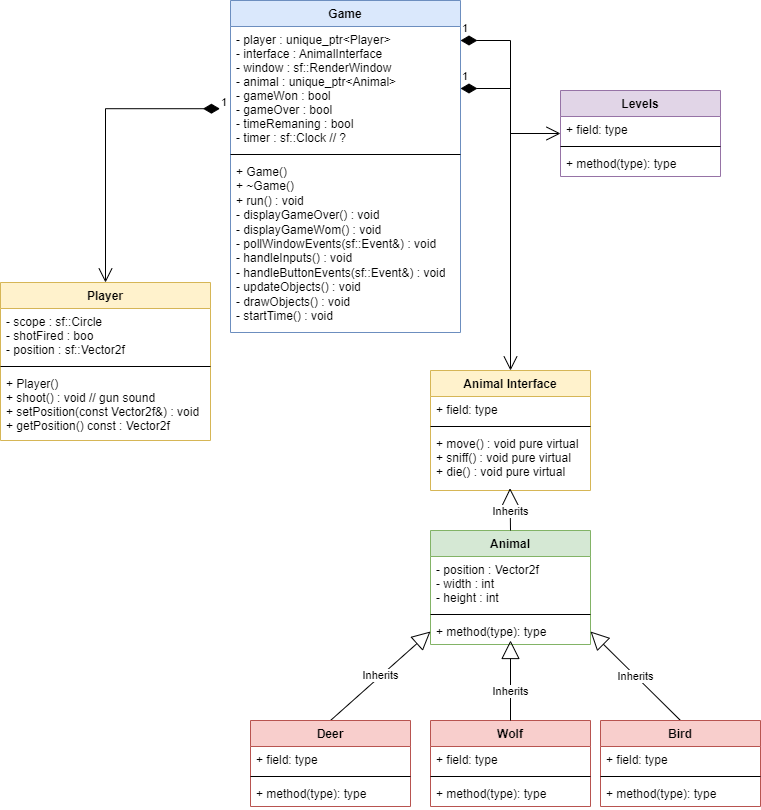

The diagram above was exported from draw.io. Its source (the exported page's mxGraphModel, read from the mxfile embedded in the PNG):
<mxGraphModel dx="1038" dy="579" grid="1" gridSize="10" guides="1" tooltips="1" connect="1" arrows="1" fold="1" page="1" pageScale="1" pageWidth="850" pageHeight="1100" background="#ffffff" math="0" shadow="0">
  <root>
    <mxCell id="0" />
    <mxCell id="1" parent="0" />
    <mxCell id="yDfse7aFAzupx2Aif6PK-1" value="Animal Interface" style="swimlane;fontStyle=1;align=center;verticalAlign=top;childLayout=stackLayout;horizontal=1;startSize=26;horizontalStack=0;resizeParent=1;resizeParentMax=0;resizeLast=0;collapsible=1;marginBottom=0;fillColor=#fff2cc;strokeColor=#d6b656;" parent="1" vertex="1">
      <mxGeometry x="510" y="480" width="160" height="120" as="geometry" />
    </mxCell>
    <mxCell id="yDfse7aFAzupx2Aif6PK-2" value="+ field: type" style="text;strokeColor=none;fillColor=none;align=left;verticalAlign=top;spacingLeft=4;spacingRight=4;overflow=hidden;rotatable=0;points=[[0,0.5],[1,0.5]];portConstraint=eastwest;" parent="yDfse7aFAzupx2Aif6PK-1" vertex="1">
      <mxGeometry y="26" width="160" height="26" as="geometry" />
    </mxCell>
    <mxCell id="yDfse7aFAzupx2Aif6PK-3" value="" style="line;strokeWidth=1;fillColor=none;align=left;verticalAlign=middle;spacingTop=-1;spacingLeft=3;spacingRight=3;rotatable=0;labelPosition=right;points=[];portConstraint=eastwest;" parent="yDfse7aFAzupx2Aif6PK-1" vertex="1">
      <mxGeometry y="52" width="160" height="8" as="geometry" />
    </mxCell>
    <mxCell id="yDfse7aFAzupx2Aif6PK-4" value="+ move() : void pure virtual&#10;+ sniff() : void pure virtual&#10;+ die() : void pure virtual" style="text;strokeColor=none;fillColor=none;align=left;verticalAlign=top;spacingLeft=4;spacingRight=4;overflow=hidden;rotatable=0;points=[[0,0.5],[1,0.5]];portConstraint=eastwest;" parent="yDfse7aFAzupx2Aif6PK-1" vertex="1">
      <mxGeometry y="60" width="160" height="60" as="geometry" />
    </mxCell>
    <mxCell id="yDfse7aFAzupx2Aif6PK-5" value="Animal" style="swimlane;fontStyle=1;align=center;verticalAlign=top;childLayout=stackLayout;horizontal=1;startSize=26;horizontalStack=0;resizeParent=1;resizeParentMax=0;resizeLast=0;collapsible=1;marginBottom=0;fillColor=#d5e8d4;strokeColor=#82b366;" parent="1" vertex="1">
      <mxGeometry x="510" y="640" width="160" height="114" as="geometry" />
    </mxCell>
    <mxCell id="yDfse7aFAzupx2Aif6PK-6" value="- position : Vector2f&#10;- width : int&#10;- height : int&#10;" style="text;strokeColor=none;fillColor=none;align=left;verticalAlign=top;spacingLeft=4;spacingRight=4;overflow=hidden;rotatable=0;points=[[0,0.5],[1,0.5]];portConstraint=eastwest;" parent="yDfse7aFAzupx2Aif6PK-5" vertex="1">
      <mxGeometry y="26" width="160" height="54" as="geometry" />
    </mxCell>
    <mxCell id="yDfse7aFAzupx2Aif6PK-7" value="" style="line;strokeWidth=1;fillColor=none;align=left;verticalAlign=middle;spacingTop=-1;spacingLeft=3;spacingRight=3;rotatable=0;labelPosition=right;points=[];portConstraint=eastwest;" parent="yDfse7aFAzupx2Aif6PK-5" vertex="1">
      <mxGeometry y="80" width="160" height="8" as="geometry" />
    </mxCell>
    <mxCell id="yDfse7aFAzupx2Aif6PK-8" value="+ method(type): type" style="text;strokeColor=none;fillColor=none;align=left;verticalAlign=top;spacingLeft=4;spacingRight=4;overflow=hidden;rotatable=0;points=[[0,0.5],[1,0.5]];portConstraint=eastwest;" parent="yDfse7aFAzupx2Aif6PK-5" vertex="1">
      <mxGeometry y="88" width="160" height="26" as="geometry" />
    </mxCell>
    <mxCell id="yDfse7aFAzupx2Aif6PK-9" value="Wolf" style="swimlane;fontStyle=1;align=center;verticalAlign=top;childLayout=stackLayout;horizontal=1;startSize=26;horizontalStack=0;resizeParent=1;resizeParentMax=0;resizeLast=0;collapsible=1;marginBottom=0;fillColor=#f8cecc;strokeColor=#b85450;" parent="1" vertex="1">
      <mxGeometry x="510" y="830" width="160" height="86" as="geometry" />
    </mxCell>
    <mxCell id="yDfse7aFAzupx2Aif6PK-10" value="+ field: type" style="text;strokeColor=none;fillColor=none;align=left;verticalAlign=top;spacingLeft=4;spacingRight=4;overflow=hidden;rotatable=0;points=[[0,0.5],[1,0.5]];portConstraint=eastwest;" parent="yDfse7aFAzupx2Aif6PK-9" vertex="1">
      <mxGeometry y="26" width="160" height="26" as="geometry" />
    </mxCell>
    <mxCell id="yDfse7aFAzupx2Aif6PK-11" value="" style="line;strokeWidth=1;fillColor=none;align=left;verticalAlign=middle;spacingTop=-1;spacingLeft=3;spacingRight=3;rotatable=0;labelPosition=right;points=[];portConstraint=eastwest;" parent="yDfse7aFAzupx2Aif6PK-9" vertex="1">
      <mxGeometry y="52" width="160" height="8" as="geometry" />
    </mxCell>
    <mxCell id="yDfse7aFAzupx2Aif6PK-12" value="+ method(type): type" style="text;strokeColor=none;fillColor=none;align=left;verticalAlign=top;spacingLeft=4;spacingRight=4;overflow=hidden;rotatable=0;points=[[0,0.5],[1,0.5]];portConstraint=eastwest;" parent="yDfse7aFAzupx2Aif6PK-9" vertex="1">
      <mxGeometry y="60" width="160" height="26" as="geometry" />
    </mxCell>
    <mxCell id="yDfse7aFAzupx2Aif6PK-13" value="Inherits" style="endArrow=block;endSize=16;endFill=0;html=1;rounded=0;exitX=0.5;exitY=0;exitDx=0;exitDy=0;" parent="1" edge="1" source="yDfse7aFAzupx2Aif6PK-9">
      <mxGeometry x="-0.2725" width="160" relative="1" as="geometry">
        <mxPoint x="590" y="786.99" as="sourcePoint" />
        <mxPoint x="590" y="750" as="targetPoint" />
        <mxPoint as="offset" />
      </mxGeometry>
    </mxCell>
    <mxCell id="yDfse7aFAzupx2Aif6PK-14" value="Inherits" style="endArrow=block;endSize=16;endFill=0;html=1;rounded=0;exitX=0.5;exitY=0;exitDx=0;exitDy=0;entryX=0;entryY=0.5;entryDx=0;entryDy=0;" parent="1" source="yDfse7aFAzupx2Aif6PK-20" target="yDfse7aFAzupx2Aif6PK-8" edge="1">
      <mxGeometry width="160" relative="1" as="geometry">
        <mxPoint x="410" y="770" as="sourcePoint" />
        <mxPoint x="670" y="800" as="targetPoint" />
      </mxGeometry>
    </mxCell>
    <mxCell id="yDfse7aFAzupx2Aif6PK-15" value="Inherits" style="endArrow=block;endSize=16;endFill=0;html=1;rounded=0;exitX=0.5;exitY=0;exitDx=0;exitDy=0;entryX=1;entryY=0.5;entryDx=0;entryDy=0;" parent="1" source="yDfse7aFAzupx2Aif6PK-16" target="yDfse7aFAzupx2Aif6PK-8" edge="1">
      <mxGeometry width="160" relative="1" as="geometry">
        <mxPoint x="770" y="770" as="sourcePoint" />
        <mxPoint x="870" y="740" as="targetPoint" />
      </mxGeometry>
    </mxCell>
    <mxCell id="yDfse7aFAzupx2Aif6PK-16" value="Bird" style="swimlane;fontStyle=1;align=center;verticalAlign=top;childLayout=stackLayout;horizontal=1;startSize=26;horizontalStack=0;resizeParent=1;resizeParentMax=0;resizeLast=0;collapsible=1;marginBottom=0;fillColor=#f8cecc;strokeColor=#b85450;" parent="1" vertex="1">
      <mxGeometry x="680" y="830" width="160" height="86" as="geometry" />
    </mxCell>
    <mxCell id="yDfse7aFAzupx2Aif6PK-17" value="+ field: type" style="text;strokeColor=none;fillColor=none;align=left;verticalAlign=top;spacingLeft=4;spacingRight=4;overflow=hidden;rotatable=0;points=[[0,0.5],[1,0.5]];portConstraint=eastwest;" parent="yDfse7aFAzupx2Aif6PK-16" vertex="1">
      <mxGeometry y="26" width="160" height="26" as="geometry" />
    </mxCell>
    <mxCell id="yDfse7aFAzupx2Aif6PK-18" value="" style="line;strokeWidth=1;fillColor=none;align=left;verticalAlign=middle;spacingTop=-1;spacingLeft=3;spacingRight=3;rotatable=0;labelPosition=right;points=[];portConstraint=eastwest;" parent="yDfse7aFAzupx2Aif6PK-16" vertex="1">
      <mxGeometry y="52" width="160" height="8" as="geometry" />
    </mxCell>
    <mxCell id="yDfse7aFAzupx2Aif6PK-19" value="+ method(type): type" style="text;strokeColor=none;fillColor=none;align=left;verticalAlign=top;spacingLeft=4;spacingRight=4;overflow=hidden;rotatable=0;points=[[0,0.5],[1,0.5]];portConstraint=eastwest;" parent="yDfse7aFAzupx2Aif6PK-16" vertex="1">
      <mxGeometry y="60" width="160" height="26" as="geometry" />
    </mxCell>
    <mxCell id="yDfse7aFAzupx2Aif6PK-20" value="Deer" style="swimlane;fontStyle=1;align=center;verticalAlign=top;childLayout=stackLayout;horizontal=1;startSize=26;horizontalStack=0;resizeParent=1;resizeParentMax=0;resizeLast=0;collapsible=1;marginBottom=0;fillColor=#f8cecc;strokeColor=#b85450;" parent="1" vertex="1">
      <mxGeometry x="330" y="830" width="160" height="86" as="geometry" />
    </mxCell>
    <mxCell id="yDfse7aFAzupx2Aif6PK-21" value="+ field: type" style="text;strokeColor=none;fillColor=none;align=left;verticalAlign=top;spacingLeft=4;spacingRight=4;overflow=hidden;rotatable=0;points=[[0,0.5],[1,0.5]];portConstraint=eastwest;" parent="yDfse7aFAzupx2Aif6PK-20" vertex="1">
      <mxGeometry y="26" width="160" height="26" as="geometry" />
    </mxCell>
    <mxCell id="yDfse7aFAzupx2Aif6PK-22" value="" style="line;strokeWidth=1;fillColor=none;align=left;verticalAlign=middle;spacingTop=-1;spacingLeft=3;spacingRight=3;rotatable=0;labelPosition=right;points=[];portConstraint=eastwest;" parent="yDfse7aFAzupx2Aif6PK-20" vertex="1">
      <mxGeometry y="52" width="160" height="8" as="geometry" />
    </mxCell>
    <mxCell id="yDfse7aFAzupx2Aif6PK-23" value="+ method(type): type" style="text;strokeColor=none;fillColor=none;align=left;verticalAlign=top;spacingLeft=4;spacingRight=4;overflow=hidden;rotatable=0;points=[[0,0.5],[1,0.5]];portConstraint=eastwest;" parent="yDfse7aFAzupx2Aif6PK-20" vertex="1">
      <mxGeometry y="60" width="160" height="26" as="geometry" />
    </mxCell>
    <mxCell id="yDfse7aFAzupx2Aif6PK-25" value="Inherits" style="endArrow=block;endSize=16;endFill=0;html=1;rounded=0;exitX=0.5;exitY=0;exitDx=0;exitDy=0;entryX=0.497;entryY=0.962;entryDx=0;entryDy=0;entryPerimeter=0;" parent="1" source="yDfse7aFAzupx2Aif6PK-5" target="yDfse7aFAzupx2Aif6PK-4" edge="1">
      <mxGeometry x="-0.111" width="160" relative="1" as="geometry">
        <mxPoint x="590" y="580" as="sourcePoint" />
        <mxPoint x="750" y="580" as="targetPoint" />
        <mxPoint as="offset" />
      </mxGeometry>
    </mxCell>
    <mxCell id="yDfse7aFAzupx2Aif6PK-26" value="Player&#10;" style="swimlane;fontStyle=1;align=center;verticalAlign=top;childLayout=stackLayout;horizontal=1;startSize=26;horizontalStack=0;resizeParent=1;resizeParentMax=0;resizeLast=0;collapsible=1;marginBottom=0;fillColor=#fff2cc;strokeColor=#d6b656;" parent="1" vertex="1">
      <mxGeometry x="80" y="392" width="210" height="158" as="geometry" />
    </mxCell>
    <mxCell id="yDfse7aFAzupx2Aif6PK-27" value="- scope : sf::Circle&#10;- shotFired : boo&#10;- position : sf::Vector2f" style="text;strokeColor=none;fillColor=none;align=left;verticalAlign=top;spacingLeft=4;spacingRight=4;overflow=hidden;rotatable=0;points=[[0,0.5],[1,0.5]];portConstraint=eastwest;" parent="yDfse7aFAzupx2Aif6PK-26" vertex="1">
      <mxGeometry y="26" width="210" height="54" as="geometry" />
    </mxCell>
    <mxCell id="yDfse7aFAzupx2Aif6PK-28" value="" style="line;strokeWidth=1;fillColor=none;align=left;verticalAlign=middle;spacingTop=-1;spacingLeft=3;spacingRight=3;rotatable=0;labelPosition=right;points=[];portConstraint=eastwest;" parent="yDfse7aFAzupx2Aif6PK-26" vertex="1">
      <mxGeometry y="80" width="210" height="8" as="geometry" />
    </mxCell>
    <mxCell id="yDfse7aFAzupx2Aif6PK-29" value="+ Player()&#10;+ shoot() : void // gun sound&#10;+ setPosition(const Vector2f&amp;) : void&#10;+ getPosition() const : Vector2f" style="text;strokeColor=none;fillColor=none;align=left;verticalAlign=top;spacingLeft=4;spacingRight=4;overflow=hidden;rotatable=0;points=[[0,0.5],[1,0.5]];portConstraint=eastwest;" parent="yDfse7aFAzupx2Aif6PK-26" vertex="1">
      <mxGeometry y="88" width="210" height="70" as="geometry" />
    </mxCell>
    <mxCell id="yDfse7aFAzupx2Aif6PK-30" value="Game" style="swimlane;fontStyle=1;align=center;verticalAlign=top;childLayout=stackLayout;horizontal=1;startSize=26;horizontalStack=0;resizeParent=1;resizeParentMax=0;resizeLast=0;collapsible=1;marginBottom=0;fillColor=#dae8fc;strokeColor=#6c8ebf;" parent="1" vertex="1">
      <mxGeometry x="310" y="110" width="230" height="332" as="geometry" />
    </mxCell>
    <mxCell id="yDfse7aFAzupx2Aif6PK-31" value="- player : unique_ptr&lt;Player&gt;&#10;- interface : AnimalInterface&#10;- window : sf::RenderWindow&#10;- animal : unique_ptr&lt;Animal&gt;&#10;- gameWon : bool&#10;- gameOver : bool&#10;- timeRemaning : bool&#10;- timer : sf::Clock // ?&#10;&#10;" style="text;strokeColor=none;fillColor=none;align=left;verticalAlign=top;spacingLeft=4;spacingRight=4;overflow=hidden;rotatable=0;points=[[0,0.5],[1,0.5]];portConstraint=eastwest;" parent="yDfse7aFAzupx2Aif6PK-30" vertex="1">
      <mxGeometry y="26" width="230" height="124" as="geometry" />
    </mxCell>
    <mxCell id="yDfse7aFAzupx2Aif6PK-32" value="" style="line;strokeWidth=1;fillColor=none;align=left;verticalAlign=middle;spacingTop=-1;spacingLeft=3;spacingRight=3;rotatable=0;labelPosition=right;points=[];portConstraint=eastwest;" parent="yDfse7aFAzupx2Aif6PK-30" vertex="1">
      <mxGeometry y="150" width="230" height="8" as="geometry" />
    </mxCell>
    <mxCell id="yDfse7aFAzupx2Aif6PK-33" value="+ Game()&#10;+ ~Game()&#10;+ run() : void&#10;- displayGameOver() : void&#10;- displayGameWom() : void&#10;- pollWindowEvents(sf::Event&amp;) : void&#10;- handleInputs() : void&#10;- handleButtonEvents(sf::Event&amp;) : void&#10;- updateObjects() : void&#10;- drawObjects() : void&#10;- startTime() : void&#10;&#10;" style="text;strokeColor=none;fillColor=none;align=left;verticalAlign=top;spacingLeft=4;spacingRight=4;overflow=hidden;rotatable=0;points=[[0,0.5],[1,0.5]];portConstraint=eastwest;whiteSpace=wrap;" parent="yDfse7aFAzupx2Aif6PK-30" vertex="1">
      <mxGeometry y="158" width="230" height="174" as="geometry" />
    </mxCell>
    <mxCell id="yDfse7aFAzupx2Aif6PK-34" value="1" style="endArrow=open;html=1;endSize=12;startArrow=diamondThin;startSize=14;startFill=1;edgeStyle=orthogonalEdgeStyle;align=left;verticalAlign=bottom;rounded=0;exitX=-0.046;exitY=0.663;exitDx=0;exitDy=0;exitPerimeter=0;" parent="1" source="yDfse7aFAzupx2Aif6PK-31" target="yDfse7aFAzupx2Aif6PK-26" edge="1">
      <mxGeometry x="-1" y="3" relative="1" as="geometry">
        <mxPoint x="250" y="210" as="sourcePoint" />
        <mxPoint x="450" y="470" as="targetPoint" />
      </mxGeometry>
    </mxCell>
    <mxCell id="yDfse7aFAzupx2Aif6PK-35" value="1" style="endArrow=open;html=1;endSize=12;startArrow=diamondThin;startSize=14;startFill=1;edgeStyle=orthogonalEdgeStyle;align=left;verticalAlign=bottom;rounded=0;entryX=0.5;entryY=0;entryDx=0;entryDy=0;exitX=1;exitY=0.5;exitDx=0;exitDy=0;" parent="1" source="yDfse7aFAzupx2Aif6PK-31" target="yDfse7aFAzupx2Aif6PK-1" edge="1">
      <mxGeometry x="-1" y="3" relative="1" as="geometry">
        <mxPoint x="550" y="210" as="sourcePoint" />
        <mxPoint x="450" y="470" as="targetPoint" />
      </mxGeometry>
    </mxCell>
    <mxCell id="hQEl4Ji88QDLth2hLB_1-1" value="Levels" style="swimlane;fontStyle=1;align=center;verticalAlign=top;childLayout=stackLayout;horizontal=1;startSize=26;horizontalStack=0;resizeParent=1;resizeParentMax=0;resizeLast=0;collapsible=1;marginBottom=0;fillColor=#e1d5e7;strokeColor=#9673a6;" parent="1" vertex="1">
      <mxGeometry x="640" y="200" width="160" height="86" as="geometry" />
    </mxCell>
    <mxCell id="hQEl4Ji88QDLth2hLB_1-2" value="+ field: type" style="text;strokeColor=none;fillColor=none;align=left;verticalAlign=top;spacingLeft=4;spacingRight=4;overflow=hidden;rotatable=0;points=[[0,0.5],[1,0.5]];portConstraint=eastwest;" parent="hQEl4Ji88QDLth2hLB_1-1" vertex="1">
      <mxGeometry y="26" width="160" height="26" as="geometry" />
    </mxCell>
    <mxCell id="hQEl4Ji88QDLth2hLB_1-3" value="" style="line;strokeWidth=1;fillColor=none;align=left;verticalAlign=middle;spacingTop=-1;spacingLeft=3;spacingRight=3;rotatable=0;labelPosition=right;points=[];portConstraint=eastwest;" parent="hQEl4Ji88QDLth2hLB_1-1" vertex="1">
      <mxGeometry y="52" width="160" height="8" as="geometry" />
    </mxCell>
    <mxCell id="hQEl4Ji88QDLth2hLB_1-4" value="+ method(type): type" style="text;strokeColor=none;fillColor=none;align=left;verticalAlign=top;spacingLeft=4;spacingRight=4;overflow=hidden;rotatable=0;points=[[0,0.5],[1,0.5]];portConstraint=eastwest;" parent="hQEl4Ji88QDLth2hLB_1-1" vertex="1">
      <mxGeometry y="60" width="160" height="26" as="geometry" />
    </mxCell>
    <mxCell id="hQEl4Ji88QDLth2hLB_1-5" value="1" style="endArrow=open;html=1;endSize=12;startArrow=diamondThin;startSize=14;startFill=1;edgeStyle=orthogonalEdgeStyle;align=left;verticalAlign=bottom;rounded=0;entryX=0;entryY=0.5;entryDx=0;entryDy=0;" parent="1" target="hQEl4Ji88QDLth2hLB_1-1" edge="1">
      <mxGeometry x="-1" y="3" relative="1" as="geometry">
        <mxPoint x="540" y="150" as="sourcePoint" />
        <mxPoint x="720" y="160" as="targetPoint" />
      </mxGeometry>
    </mxCell>
  </root>
</mxGraphModel>